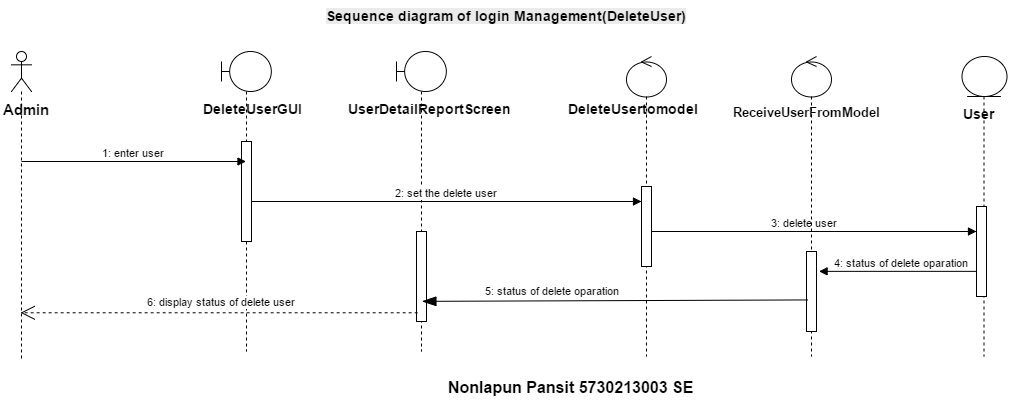

The diagram above was exported from draw.io. Its source (the exported page's mxGraphModel, read from the mxfile embedded in the PNG):
<mxGraphModel dx="1251" dy="653" grid="1" gridSize="10" guides="1" tooltips="1" connect="1" arrows="1" fold="1" page="1" pageScale="1" pageWidth="826" pageHeight="1169" math="0" shadow="0">
  <root>
    <mxCell id="0" />
    <mxCell id="1" parent="0" />
    <mxCell id="5c777ec4a5767fe0-1" value="" style="shape=umlLifeline;participant=umlActor;perimeter=lifelinePerimeter;whiteSpace=wrap;html=1;container=1;collapsible=0;recursiveResize=0;verticalAlign=top;spacingTop=36;labelBackgroundColor=#ffffff;outlineConnect=0;gradientColor=none;" vertex="1" parent="1">
      <mxGeometry x="100" y="70" width="20" height="310" as="geometry" />
    </mxCell>
    <mxCell id="5c777ec4a5767fe0-2" value="&lt;font style=&quot;font-size: 15px&quot;&gt;&lt;b&gt;Admin&lt;/b&gt;&lt;/font&gt;" style="text;html=1;resizable=0;points=[];autosize=1;align=left;verticalAlign=top;spacingTop=-4;" vertex="1" parent="1">
      <mxGeometry x="90" y="117" width="60" height="20" as="geometry" />
    </mxCell>
    <mxCell id="5c777ec4a5767fe0-3" value="" style="shape=umlLifeline;participant=umlBoundary;perimeter=lifelinePerimeter;whiteSpace=wrap;html=1;container=1;collapsible=0;recursiveResize=0;verticalAlign=top;spacingTop=36;labelBackgroundColor=#ffffff;outlineConnect=0;gradientColor=none;" vertex="1" parent="1">
      <mxGeometry x="310" y="70" width="50" height="300" as="geometry" />
    </mxCell>
    <mxCell id="5c777ec4a5767fe0-4" value="" style="html=1;points=[];perimeter=orthogonalPerimeter;gradientColor=none;" vertex="1" parent="5c777ec4a5767fe0-3">
      <mxGeometry x="20" y="90" width="10" height="100" as="geometry" />
    </mxCell>
    <mxCell id="5c777ec4a5767fe0-5" value="" style="shape=umlLifeline;participant=umlControl;perimeter=lifelinePerimeter;whiteSpace=wrap;html=1;container=1;collapsible=0;recursiveResize=0;verticalAlign=top;spacingTop=36;labelBackgroundColor=#ffffff;outlineConnect=0;gradientColor=none;" vertex="1" parent="1">
      <mxGeometry x="715" y="75" width="40" height="300" as="geometry" />
    </mxCell>
    <mxCell id="5c777ec4a5767fe0-6" value="" style="html=1;points=[];perimeter=orthogonalPerimeter;gradientColor=none;" vertex="1" parent="5c777ec4a5767fe0-5">
      <mxGeometry x="15" y="130" width="10" height="80" as="geometry" />
    </mxCell>
    <mxCell id="5c777ec4a5767fe0-7" value="" style="shape=umlLifeline;participant=umlEntity;perimeter=lifelinePerimeter;whiteSpace=wrap;html=1;container=1;collapsible=0;recursiveResize=0;verticalAlign=top;spacingTop=36;labelBackgroundColor=#ffffff;outlineConnect=0;gradientColor=none;" vertex="1" parent="1">
      <mxGeometry x="1050" y="75" width="45" height="300" as="geometry" />
    </mxCell>
    <mxCell id="5c777ec4a5767fe0-8" value="&lt;div style=&quot;text-align: center&quot;&gt;&lt;br&gt;&lt;/div&gt;" style="text;html=1;" vertex="1" parent="5c777ec4a5767fe0-7">
      <mxGeometry y="37" width="40" height="30" as="geometry" />
    </mxCell>
    <mxCell id="5c777ec4a5767fe0-9" value="&lt;b&gt;&lt;font style=&quot;font-size: 14px&quot;&gt;User&lt;/font&gt;&lt;/b&gt;" style="text;html=1;resizable=0;points=[];autosize=1;align=left;verticalAlign=top;spacingTop=-4;" vertex="1" parent="5c777ec4a5767fe0-7">
      <mxGeometry y="47" width="50" height="20" as="geometry" />
    </mxCell>
    <mxCell id="5c777ec4a5767fe0-18" value="" style="html=1;points=[];perimeter=orthogonalPerimeter;" vertex="1" parent="5c777ec4a5767fe0-7">
      <mxGeometry x="15" y="150" width="10" height="90" as="geometry" />
    </mxCell>
    <mxCell id="5c777ec4a5767fe0-10" value="" style="shape=umlLifeline;participant=umlBoundary;perimeter=lifelinePerimeter;whiteSpace=wrap;html=1;container=1;collapsible=0;recursiveResize=0;verticalAlign=top;spacingTop=36;labelBackgroundColor=#ffffff;outlineConnect=0;gradientColor=none;" vertex="1" parent="1">
      <mxGeometry x="485" y="70" width="50" height="300" as="geometry" />
    </mxCell>
    <mxCell id="5c777ec4a5767fe0-11" value="" style="html=1;points=[];perimeter=orthogonalPerimeter;gradientColor=none;" vertex="1" parent="5c777ec4a5767fe0-10">
      <mxGeometry x="20" y="180" width="10" height="90" as="geometry" />
    </mxCell>
    <mxCell id="5c777ec4a5767fe0-12" value="1: enter user" style="html=1;verticalAlign=bottom;endArrow=block;" edge="1" parent="1" target="5c777ec4a5767fe0-3">
      <mxGeometry x="110" y="180" width="80" as="geometry">
        <mxPoint x="110" y="180" as="sourcePoint" />
        <mxPoint x="190" y="180" as="targetPoint" />
      </mxGeometry>
    </mxCell>
    <mxCell id="5c777ec4a5767fe0-13" value="2: set the delete user" style="html=1;verticalAlign=bottom;endArrow=block;" edge="1" parent="1">
      <mxGeometry x="335" y="220" width="80" as="geometry">
        <mxPoint x="340" y="220" as="sourcePoint" />
        <mxPoint x="730" y="220" as="targetPoint" />
      </mxGeometry>
    </mxCell>
    <mxCell id="5c777ec4a5767fe0-14" value="&lt;b&gt;&lt;font style=&quot;font-size: 14px&quot;&gt;DeleteUserGUI&lt;/font&gt;&lt;/b&gt;" style="text;html=1;resizable=0;points=[];autosize=1;align=left;verticalAlign=top;spacingTop=-4;" vertex="1" parent="1">
      <mxGeometry x="290" y="117" width="110" height="20" as="geometry" />
    </mxCell>
    <mxCell id="5c777ec4a5767fe0-15" value="&lt;font style=&quot;font-size: 14px&quot;&gt;&lt;b&gt;DeleteUsertomodel&lt;/b&gt;&lt;/font&gt;" style="text;html=1;resizable=0;points=[];autosize=1;align=left;verticalAlign=top;spacingTop=-4;" vertex="1" parent="1">
      <mxGeometry x="655" y="117" width="150" height="20" as="geometry" />
    </mxCell>
    <mxCell id="5c777ec4a5767fe0-16" value="&lt;b&gt;&lt;font style=&quot;font-size: 14px&quot;&gt;UserDetailReportScreen&lt;/font&gt;&lt;/b&gt;" style="text;html=1;resizable=0;points=[];autosize=1;align=left;verticalAlign=top;spacingTop=-4;" vertex="1" parent="1">
      <mxGeometry x="435" y="117" width="180" height="20" as="geometry" />
    </mxCell>
    <mxCell id="5c777ec4a5767fe0-17" value="3: delete user" style="html=1;verticalAlign=bottom;endArrow=block;" edge="1" parent="1" target="5c777ec4a5767fe0-18">
      <mxGeometry width="80" as="geometry">
        <mxPoint x="740" y="250" as="sourcePoint" />
        <mxPoint x="700" y="250" as="targetPoint" />
        <mxPoint x="-10" as="offset" />
      </mxGeometry>
    </mxCell>
    <mxCell id="5c777ec4a5767fe0-19" value="4: status of delete oparation" style="html=1;verticalAlign=bottom;endArrow=block;exitX=0;exitY=0.722;exitPerimeter=0;entryX=1.257;entryY=0.248;entryPerimeter=0;" edge="1" parent="1" source="5c777ec4a5767fe0-18" target="442ad05cfba0d5ee-2">
      <mxGeometry width="80" as="geometry">
        <mxPoint x="703" y="280" as="sourcePoint" />
        <mxPoint x="870" y="276.9999999999999" as="targetPoint" />
        <mxPoint x="4" as="offset" />
      </mxGeometry>
    </mxCell>
    <mxCell id="5c777ec4a5767fe0-20" value="6: display status of delete user" style="endArrow=open;endSize=12;dashed=1;html=1;exitX=0.1;exitY=0.9;exitPerimeter=0;" edge="1" parent="1" source="5c777ec4a5767fe0-11" target="5c777ec4a5767fe0-1">
      <mxGeometry width="160" as="geometry">
        <mxPoint x="660" y="330" as="sourcePoint" />
        <mxPoint x="340" y="330" as="targetPoint" />
        <mxPoint x="2" y="-11" as="offset" />
      </mxGeometry>
    </mxCell>
    <mxCell id="5c777ec4a5767fe0-25" value="&lt;b style=&quot;color: rgb(0 , 0 , 0) ; font-family: &amp;#34;helvetica&amp;#34; ; font-size: 14px ; font-style: normal ; letter-spacing: normal ; text-align: left ; text-indent: 0px ; text-transform: none ; white-space: nowrap ; word-spacing: 0px ; background-color: rgb(235 , 235 , 235)&quot;&gt;Sequence diagram of login Management(DeleteUser)&lt;/b&gt;" style="text;html=1;" vertex="1" parent="1">
      <mxGeometry x="413" y="20" width="370" height="30" as="geometry" />
    </mxCell>
    <mxCell id="b6c6a501eb618c4-1" value="&lt;font style=&quot;font-size: 16px&quot;&gt;&lt;b&gt;Nonlapun Pansit 5730213003 SE&lt;/b&gt;&lt;/font&gt;" style="text;html=1;" vertex="1" parent="1">
      <mxGeometry x="535" y="390" width="210" height="30" as="geometry" />
    </mxCell>
    <mxCell id="442ad05cfba0d5ee-1" value="" style="shape=umlLifeline;participant=umlControl;perimeter=lifelinePerimeter;whiteSpace=wrap;html=1;container=1;collapsible=0;recursiveResize=0;verticalAlign=top;spacingTop=36;labelBackgroundColor=#ffffff;outlineConnect=0;gradientColor=none;" vertex="1" parent="1">
      <mxGeometry x="880" y="75" width="40" height="300" as="geometry" />
    </mxCell>
    <mxCell id="442ad05cfba0d5ee-2" value="" style="html=1;points=[];perimeter=orthogonalPerimeter;gradientColor=none;" vertex="1" parent="442ad05cfba0d5ee-1">
      <mxGeometry x="15" y="195" width="10" height="80" as="geometry" />
    </mxCell>
    <mxCell id="442ad05cfba0d5ee-4" value="&lt;b&gt;&lt;font style=&quot;font-size: 13px&quot;&gt;ReceiveUserFromModel&lt;/font&gt;&lt;/b&gt;&lt;br&gt;" style="text;html=1;" vertex="1" parent="1">
      <mxGeometry x="820" y="117" width="160" height="30" as="geometry" />
    </mxCell>
    <mxCell id="25c753ef5511151b-1" value="5: status of delete oparation" style="endArrow=blockThin;endSize=12;html=1;endFill=1;entryX=0.5;entryY=0.778;entryPerimeter=0;exitX=0.114;exitY=0.605;exitPerimeter=0;" edge="1" parent="1" source="442ad05cfba0d5ee-2" target="5c777ec4a5767fe0-11">
      <mxGeometry width="160" as="geometry">
        <mxPoint x="890" y="320" as="sourcePoint" />
        <mxPoint x="520" y="320" as="targetPoint" />
        <mxPoint x="-62" y="-10" as="offset" />
      </mxGeometry>
    </mxCell>
  </root>
</mxGraphModel>